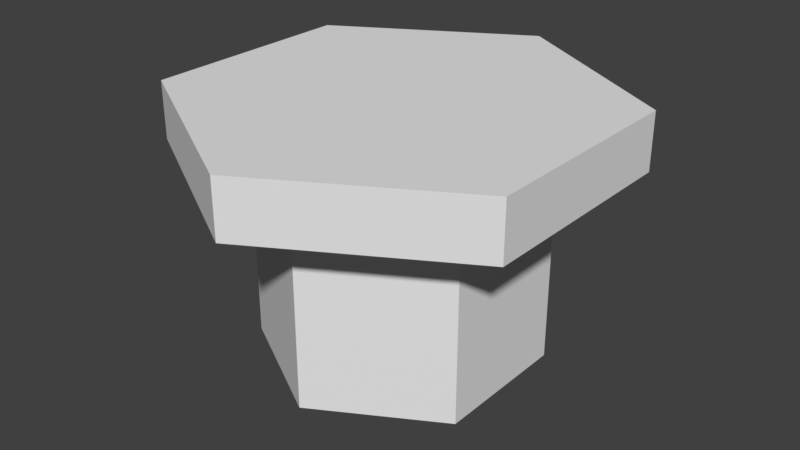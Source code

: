 # Source: Tavern_Stool.blend  (saved by Blender 2.77.0; exported with 4.5.12 LTS)
import bpy
from mathutils import Matrix  # noqa: F401  (used for matrix-valued properties, if any)

bpy.ops.wm.read_factory_settings(use_empty=True)
scene = bpy.context.scene
scene.name = 'Scene'

# ---- collections
col_collection_1 = bpy.data.collections.new('Collection 1'); scene.collection.children.link(col_collection_1)

# ---- world
world_world = bpy.data.worlds.new('World'); scene.world = world_world
world_world.color = (0.05088, 0.05088, 0.05088)
world_world.use_sun_shadow = False
world_world.sun_shadow_jitter_overblur = 0.0
world_world.cycles.sampling_method = 'MANUAL'

# ---- meshes
me_cylinder = bpy.data.meshes.new('Cylinder')
me_cylinder.from_pydata([(0.0, 1.0, -1.0), (0.0, 1.0, 2.04), (0.866, 0.5, -1.0), (0.866, 0.5, 2.04), (0.866, -0.5, -1.0), (0.866, -0.5, 2.04), (-8.742e-08, -1.0, -1.0), (-8.742e-08, -1.0, 2.04), (-0.866, -0.5, -1.0), (-0.866, -0.5, 2.04), (-0.866, 0.5, -1.0), (-0.866, 0.5, 2.04), (0.866, 0.5, 2.916), (8.728e-09, 1.0, 2.916), (0.866, -0.5, 2.916), (-7.87e-08, -1.0, 2.916), (-0.866, -0.5, 2.916), (-0.866, 0.5, 2.916), (1.354, 0.7819, 2.04), (1.68e-08, 1.564, 2.04), (1.354, -0.7819, 2.04), (-1.199e-07, -1.564, 2.04), (-1.354, -0.7819, 2.04), (-1.354, 0.7819, 2.04), (1.354, 0.7819, 2.916), (3.045e-08, 1.564, 2.916), (1.354, -0.7819, 2.916), (-1.063e-07, -1.564, 2.916), (-1.354, -0.7819, 2.916), (-1.354, 0.7819, 2.916)], [], [(0, 1, 3, 2), (2, 3, 5, 4), (4, 5, 7, 6), (6, 7, 9, 8), (3, 1, 19, 18), (8, 9, 11, 10), (10, 11, 1, 0), (0, 2, 4, 6, 8, 10), (12, 13, 17, 16, 15, 14), (13, 12, 24, 25), (9, 7, 21, 22), (15, 16, 28, 27), (11, 9, 22, 23), (1, 11, 23, 19), (18, 19, 25, 24), (21, 20, 26, 27), (19, 23, 29, 25), (22, 21, 27, 28), (20, 18, 24, 26), (23, 22, 28, 29), (7, 5, 20, 21), (16, 17, 29, 28), (5, 3, 18, 20), (12, 14, 26, 24), (17, 13, 25, 29), (14, 15, 27, 26)])
me_cylinder.polygons.foreach_set('use_smooth', [True] * 26)
me_cylinder.use_remesh_preserve_volume = False
me_cylinder.use_remesh_preserve_attributes = False
me_cylinder.use_mirror_vertex_groups = False
me_cylinder.update()

# ---- objects
ob_stool = bpy.data.objects.new('Stool', me_cylinder)

# ---- transforms, parenting, visibility, modifiers, constraints
ob_stool.location = (0.0, 0.0, 0.0)
ob_stool.scale = (1.0, 1.0, 0.466)
ob_stool.lineart.crease_threshold = 0.0
_m = ob_stool.modifiers.new('EdgeSplit', 'EDGE_SPLIT')

# ---- collection membership
col_collection_1.objects.link(ob_stool)

# ---- scene / render settings (as saved in the file)
scene.frame_start = 1; scene.frame_end = 250; scene.frame_set(1)
scene.render.engine = 'BLENDER_EEVEE_NEXT'
scene.render.resolution_percentage = 50
scene.render.dither_intensity = 0.0
scene.cycles.use_denoising = False
scene.cycles.samples = 128
scene.cycles.sampling_pattern = 'TABULATED_SOBOL'
scene.cycles.light_sampling_threshold = 0.0
scene.cycles.use_adaptive_sampling = False
scene.cycles.use_light_tree = False
scene.cycles.blur_glossy = 0.0
scene.cycles.sample_clamp_indirect = 0.0
scene.view_settings.view_transform = 'Standard'
bpy.context.view_layer.update()

# ---- added for rendering (the .blend has no active camera and no usable light): camera, sun
cam_auto = bpy.data.cameras.new('AutoCamera')
cam_auto.lens = 50.0
cam_auto.sensor_width = 36.0
cam_auto.clip_end = 1000.0
ob_auto_camera = bpy.data.objects.new('AutoCamera', cam_auto)
scene.collection.objects.link(ob_auto_camera)
ob_auto_camera.location = (4.1837, -5.02044, 3.79346)
ob_auto_camera.rotation_euler = (1.09748, -7.21219e-08, 0.694738)
scene.camera = ob_auto_camera
light_auto_sun = bpy.data.lights.new('AutoSun', 'SUN')
light_auto_sun.energy = 3.0
light_auto_sun.angle = 0.0523599
ob_auto_sun = bpy.data.objects.new('AutoSun', light_auto_sun)
scene.collection.objects.link(ob_auto_sun)
ob_auto_sun.rotation_euler = (0.872665, 0.174533, 0.523599)
bpy.context.view_layer.update()
